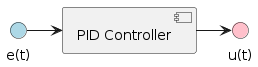

The diagram above was rendered by PlantUML. Its source (embedded in the PNG):
@startuml
!include style.puml

!startsub component
interface "e(t)" <<input>> as e_t
interface "u(t)" <<output>> as u_t
component "PID Controller" as pid_simple

e_t -> pid_simple
pid_simple -> u_t
!endsub

@enduml